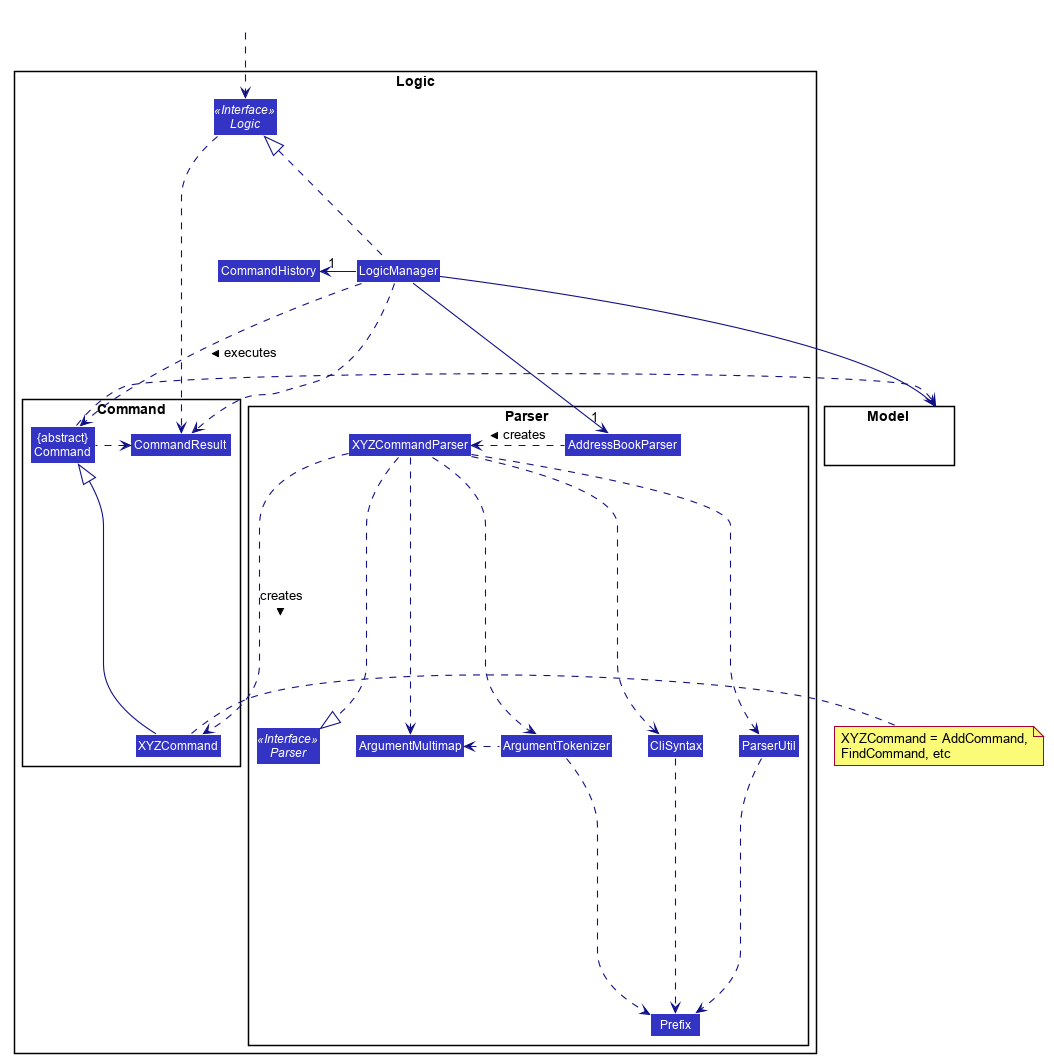

The diagram above was rendered by PlantUML. Its source (embedded in the PNG):
@startuml








skinparam BackgroundColor #FFFFFFF

skinparam Shadowing false

skinparam Class {
    FontColor #FFFFFF
    BorderThickness 1
    BorderColor #FFFFFF
    StereotypeFontColor #FFFFFF
}

skinparam Actor {
    BorderColor #000000
    Color #000000
}

skinparam Sequence {
    MessageAlign center
    BoxFontSize 15
    BoxPadding 0
    BoxFontColor #FFFFFF
}

skinparam Participant {
    FontColor #FFFFFFF
    Padding 20
}

skinparam defaultFontName Arial
skinparam MinClassWidth 50
skinparam ParticipantPadding 10
skinparam Shadowing false
skinparam DefaultTextAlignment center
skinparam packageStyle Rectangle

hide footbox
hide members
hide circle


skinparam arrowThickness 1.1
skinparam arrowColor #101086
skinparam classBackgroundColor #3333C4
skinparam packageStyle Rectangle
hide members
hide circle
package Logic {

package Parser {
Interface Parser <<Interface>>
Class AddressBookParser
Class XYZCommandParser
Class CliSyntax
Class ParserUtil
Class ArgumentMultimap
Class ArgumentTokenizer
Class Prefix
}

package Command {
Class XYZCommand
Class CommandResult
Class "{abstract}\nCommand" as Command
}

Interface Logic <<Interface>>
Class LogicManager
Class CommandHistory
}

package Model{
Class HiddenModel #FFFFFF
hide circle
}

Class HiddenOutside #FFFFFF
HiddenOutside ..> Logic

LogicManager .up.|> Logic
LogicManager -left->"1" CommandHistory
LogicManager -->"1" AddressBookParser
AddressBookParser .left.> XYZCommandParser: creates >

XYZCommandParser ..> XYZCommand : creates >
XYZCommandParser ..|> Parser
XYZCommandParser ..> ArgumentMultimap
XYZCommandParser ..> ArgumentTokenizer
ArgumentTokenizer .left.> ArgumentMultimap
XYZCommandParser ..> CliSyntax
CliSyntax ..> Prefix
XYZCommandParser ..> ParserUtil
ParserUtil .down.> Prefix
ArgumentTokenizer .down.> Prefix
XYZCommand -up-|> Command
LogicManager ..> Command : executes >

LogicManager --> Model
Command .right.> Model
note right of XYZCommand: XYZCommand = AddCommand, \nFindCommand, etc

Logic ..> CommandResult
LogicManager .down.> CommandResult
Command .left.> CommandResult
CommandResult -[hidden]-> Parser
@enduml